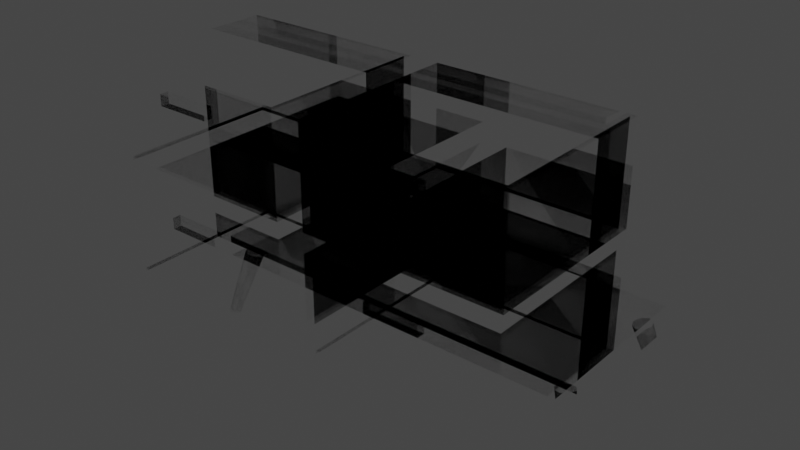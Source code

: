 # Source: Drawer_full.blend  (saved by Blender 3.5.10; exported with 4.5.12 LTS)
import bpy
from mathutils import Matrix  # noqa: F401  (used for matrix-valued properties, if any)

bpy.ops.wm.read_factory_settings(use_empty=True)
scene = bpy.context.scene
scene.name = 'Scene'

# ---- collections
col_collection = bpy.data.collections.new('Collection'); scene.collection.children.link(col_collection)

# ---- materials (node trees are filled in below, after node groups)
mat_wood = bpy.data.materials.new('Wood')
mat_wood.use_transparent_shadow = False
mat_wood.diffuse_color = (0.1144, 0.08866, 0.05613, 1.0)
mat_wood.roughness = 0.69
mat_wood_light = bpy.data.materials.new('Wood_Light')
mat_wood_light.use_transparent_shadow = False
mat_wood_light.diffuse_color = (0.1845, 0.1419, 0.08849, 1.0)
mat_wood_light.roughness = 0.69
mat_wood_001 = bpy.data.materials.new('Wood.001')
mat_wood_001.use_transparent_shadow = False
mat_wood_001.diffuse_color = (0.1144, 0.08866, 0.05613, 1.0)
mat_wood_001.roughness = 0.69
mat_wood_light_001 = bpy.data.materials.new('Wood_Light.001')
mat_wood_light_001.use_transparent_shadow = False
mat_wood_light_001.diffuse_color = (0.1845, 0.1419, 0.08849, 1.0)
mat_wood_light_001.roughness = 0.69

# ---- material node trees
mat_wood.use_nodes = True; mat_wood.node_tree.nodes.clear()
_N = mat_wood.node_tree.nodes; _L = mat_wood.node_tree.links
n0 = _N.new('ShaderNodeBsdfPrincipled'); n0.name = 'Principled BSDF'; n0.location = (10, 300)
n0.distribution = 'GGX'
n0.subsurface_method = 'RANDOM_WALK_SKIN'
n0.inputs[0].default_value = (0.1144, 0.08866, 0.05613, 1.0)
n0.inputs[2].default_value = 0.69
n0.inputs[3].default_value = 1.45
n0.inputs[4].default_value = 0.0
n0.inputs[27].default_value = (0.1144, 0.08866, 0.05613, 1.0)
n1 = _N.new('ShaderNodeOutputMaterial'); n1.name = 'Material Output'; n1.location = (300, 300)
n2 = _N.new('ShaderNodeNormalMap'); n2.name = 'Normal Map'; n2.location = (-300, -300)
n2.label = 'Normal/Map'
_L.new(n0.outputs[0], n1.inputs[0])
_L.new(n2.outputs[0], n0.inputs[5])
n1.is_active_output = True
mat_wood_light.use_nodes = True; mat_wood_light.node_tree.nodes.clear()
_N = mat_wood_light.node_tree.nodes; _L = mat_wood_light.node_tree.links
n0 = _N.new('ShaderNodeBsdfPrincipled'); n0.name = 'Principled BSDF'; n0.location = (10, 300)
n0.distribution = 'GGX'
n0.subsurface_method = 'RANDOM_WALK_SKIN'
n0.inputs[0].default_value = (0.1845, 0.1419, 0.08849, 1.0)
n0.inputs[2].default_value = 0.69
n0.inputs[3].default_value = 1.45
n0.inputs[4].default_value = 0.0
n0.inputs[27].default_value = (0.1845, 0.1419, 0.08849, 1.0)
n1 = _N.new('ShaderNodeOutputMaterial'); n1.name = 'Material Output'; n1.location = (300, 300)
n2 = _N.new('ShaderNodeNormalMap'); n2.name = 'Normal Map'; n2.location = (-300, -300)
n2.label = 'Normal/Map'
_L.new(n0.outputs[0], n1.inputs[0])
_L.new(n2.outputs[0], n0.inputs[5])
n1.is_active_output = True
mat_wood_001.use_nodes = True; mat_wood_001.node_tree.nodes.clear()
_N = mat_wood_001.node_tree.nodes; _L = mat_wood_001.node_tree.links
n0 = _N.new('ShaderNodeBsdfPrincipled'); n0.name = 'Principled BSDF'; n0.location = (10, 300)
n0.distribution = 'GGX'
n0.subsurface_method = 'RANDOM_WALK_SKIN'
n0.inputs[0].default_value = (0.1144, 0.08866, 0.05613, 1.0)
n0.inputs[2].default_value = 0.69
n0.inputs[3].default_value = 1.45
n0.inputs[4].default_value = 0.0
n0.inputs[27].default_value = (0.1144, 0.08866, 0.05613, 1.0)
n1 = _N.new('ShaderNodeOutputMaterial'); n1.name = 'Material Output'; n1.location = (300, 300)
n2 = _N.new('ShaderNodeNormalMap'); n2.name = 'Normal Map'; n2.location = (-300, -300)
n2.label = 'Normal/Map'
_L.new(n0.outputs[0], n1.inputs[0])
_L.new(n2.outputs[0], n0.inputs[5])
n1.is_active_output = True
mat_wood_light_001.use_nodes = True; mat_wood_light_001.node_tree.nodes.clear()
_N = mat_wood_light_001.node_tree.nodes; _L = mat_wood_light_001.node_tree.links
n0 = _N.new('ShaderNodeBsdfPrincipled'); n0.name = 'Principled BSDF'; n0.location = (10, 300)
n0.distribution = 'GGX'
n0.subsurface_method = 'RANDOM_WALK_SKIN'
n0.inputs[0].default_value = (0.1845, 0.1419, 0.08849, 1.0)
n0.inputs[2].default_value = 0.69
n0.inputs[3].default_value = 1.45
n0.inputs[4].default_value = 0.0
n0.inputs[27].default_value = (0.1845, 0.1419, 0.08849, 1.0)
n1 = _N.new('ShaderNodeOutputMaterial'); n1.name = 'Material Output'; n1.location = (300, 300)
n2 = _N.new('ShaderNodeNormalMap'); n2.name = 'Normal Map'; n2.location = (-300, -300)
n2.label = 'Normal/Map'
_L.new(n0.outputs[0], n1.inputs[0])
_L.new(n2.outputs[0], n0.inputs[5])
n1.is_active_output = True

# ---- world
world_world = bpy.data.worlds.new('World'); scene.world = world_world
world_world.use_nodes = True; world_world.node_tree.nodes.clear()
_N = world_world.node_tree.nodes; _L = world_world.node_tree.links
n0 = _N.new('ShaderNodeOutputWorld'); n0.name = 'World Output'; n0.location = (300, 300)
n1 = _N.new('ShaderNodeBackground'); n1.name = 'Background'; n1.location = (10, 300)
n1.inputs[0].default_value = (0.05088, 0.05088, 0.05088, 1.0)
_L.new(n1.outputs[0], n0.inputs[0])
n0.is_active_output = True
world_world.color = (0.05088, 0.05088, 0.05088)
world_world.use_sun_shadow = False
world_world.sun_shadow_jitter_overblur = 0.0

# ---- meshes
me_cube_095 = bpy.data.meshes.new('Cube.095')
me_cube_095.from_pydata([(1.317, -0.5112, 0.5729), (1.317, 0.5112, 0.5729), (1.317, -0.5112, 0.4349), (1.317, 0.5112, 0.4349), (1.218, -0.4343, 0.2298), (1.288, -0.4247, 0.2401), (1.296, -0.4946, 0.2505), (1.325, -0.517, -0.007227), (1.293, -0.4921, 0.0037), (1.345, -0.4849, 0.007625), (1.351, -0.5373, 0.01155), (1.299, -0.5445, 0.007625), (1.226, -0.5043, 0.2401), (1.302, -0.4997, -0.004495), (1.146, -0.379, 0.4449), (1.317, -0.4754, 0.004682), (1.341, -0.4943, -0.003514), (1.233, -0.3671, 0.4578), (1.361, -0.5093, 0.01057), (1.346, -0.5332, -0.002532), (1.243, -0.4539, 0.4706), (1.326, -0.554, 0.01057), (1.307, -0.5386, -0.003514), (1.157, -0.4659, 0.4578), (1.204, -0.4717, 0.2324), (1.251, -0.412, 0.2324), (1.309, -0.4572, 0.2479), (1.263, -0.5169, 0.2479), (1.283, -0.5201, 0.004682), (1.272, -0.4764, 0.06568), (1.329, -0.4685, 0.07318), (1.336, -0.5256, 0.08067), (1.279, -0.5335, 0.07318), (1.294, -0.52, -0.001934), (1.13, -0.4254, 0.4481), (1.32, -0.487, -0.001934), (1.187, -0.3513, 0.4481), (1.327, -0.5449, 0.0006826), (1.202, -0.4816, 0.4674), (1.352, -0.512, 0.0006826), (1.26, -0.4075, 0.4674), (1.299, -0.4582, 0.06756), (1.347, -0.4951, 0.0788), (1.309, -0.5438, 0.0788), (1.261, -0.5069, 0.06756), (1.218, 0.4434, 0.2298), (1.288, 0.4338, 0.2401), (1.296, 0.5038, 0.2505), (1.325, 0.5262, -0.007227), (1.293, 0.5013, 0.0037), (1.345, 0.4941, 0.007625), (1.351, 0.5465, 0.01155), (1.299, 0.5537, 0.007625), (1.226, 0.5134, 0.2401), (1.302, 0.5088, -0.004495), (1.146, 0.3882, 0.4449), (1.317, 0.4846, 0.004682), (1.341, 0.5034, -0.003514), (1.233, 0.3762, 0.4578), (1.361, 0.5185, 0.01057), (1.346, 0.5424, -0.002532), (1.243, 0.4631, 0.4706), (1.326, 0.5632, 0.01057), (1.307, 0.5477, -0.003514), (1.157, 0.475, 0.4578), (1.204, 0.4808, 0.2324), (1.251, 0.4211, 0.2324), (1.309, 0.4664, 0.2479), (1.263, 0.5261, 0.2479), (1.283, 0.5293, 0.004682), (1.272, 0.4855, 0.06568), (1.329, 0.4777, 0.07318), (1.336, 0.5348, 0.08067), (1.279, 0.5427, 0.07318), (1.294, 0.5291, -0.001934), (1.13, 0.4346, 0.4481), (1.32, 0.4962, -0.001934), (1.187, 0.3605, 0.4481), (1.327, 0.5541, 0.0006826), (1.202, 0.4908, 0.4674), (1.352, 0.5212, 0.0006826), (1.26, 0.4167, 0.4674), (1.299, 0.4673, 0.06756), (1.347, 0.5043, 0.0788), (1.309, 0.553, 0.0788), (1.261, 0.5161, 0.06756), (-1.317, -0.5112, 0.5729), (-1.317, 0.5112, 0.5729), (0.0, 0.5112, 0.5729), (0.0, -0.5112, 0.5729), (-1.317, -0.5112, 0.4349), (-1.317, 0.5112, 0.4349), (0.0, -0.5112, 0.4349), (0.0, 0.5112, 0.4349), (-1.218, -0.4343, 0.2298), (-1.288, -0.4247, 0.2401), (-1.296, -0.4946, 0.2505), (-1.325, -0.517, -0.007227), (-1.293, -0.4921, 0.0037), (-1.345, -0.4849, 0.007625), (-1.351, -0.5373, 0.01155), (-1.299, -0.5445, 0.007625), (-1.226, -0.5043, 0.2401), (-1.302, -0.4997, -0.004495), (-1.146, -0.379, 0.4449), (-1.317, -0.4754, 0.004682), (-1.341, -0.4943, -0.003514), (-1.233, -0.3671, 0.4578), (-1.361, -0.5093, 0.01057), (-1.346, -0.5332, -0.002532), (-1.243, -0.4539, 0.4706), (-1.326, -0.554, 0.01057), (-1.307, -0.5386, -0.003514), (-1.157, -0.4659, 0.4578), (-1.204, -0.4717, 0.2324), (-1.251, -0.412, 0.2324), (-1.309, -0.4572, 0.2479), (-1.263, -0.5169, 0.2479), (-1.283, -0.5201, 0.004682), (-1.272, -0.4764, 0.06568), (-1.329, -0.4685, 0.07318), (-1.336, -0.5256, 0.08067), (-1.279, -0.5335, 0.07318), (-1.294, -0.52, -0.001934), (-1.13, -0.4254, 0.4481), (-1.32, -0.487, -0.001934), (-1.187, -0.3513, 0.4481), (-1.327, -0.5449, 0.0006826), (-1.202, -0.4816, 0.4674), (-1.352, -0.512, 0.0006826), (-1.26, -0.4075, 0.4674), (-1.299, -0.4582, 0.06756), (-1.347, -0.4951, 0.0788), (-1.309, -0.5438, 0.0788), (-1.261, -0.5069, 0.06756), (-1.218, 0.4434, 0.2298), (-1.288, 0.4338, 0.2401), (-1.296, 0.5038, 0.2505), (-1.325, 0.5262, -0.007227), (-1.293, 0.5013, 0.0037), (-1.345, 0.4941, 0.007625), (-1.351, 0.5465, 0.01155), (-1.299, 0.5537, 0.007625), (-1.226, 0.5134, 0.2401), (-1.302, 0.5088, -0.004495), (-1.146, 0.3882, 0.4449), (-1.317, 0.4846, 0.004682), (-1.341, 0.5034, -0.003514), (-1.233, 0.3762, 0.4578), (-1.361, 0.5185, 0.01057), (-1.346, 0.5424, -0.002532), (-1.243, 0.4631, 0.4706), (-1.326, 0.5632, 0.01057), (-1.307, 0.5477, -0.003514), (-1.157, 0.475, 0.4578), (-1.204, 0.4808, 0.2324), (-1.251, 0.4211, 0.2324), (-1.309, 0.4664, 0.2479), (-1.263, 0.5261, 0.2479), (-1.283, 0.5293, 0.004682), (-1.272, 0.4855, 0.06568), (-1.329, 0.4777, 0.07318), (-1.336, 0.5348, 0.08067), (-1.279, 0.5427, 0.07318), (-1.294, 0.5291, -0.001934), (-1.13, 0.4346, 0.4481), (-1.32, 0.4962, -0.001934), (-1.187, 0.3605, 0.4481), (-1.327, 0.5541, 0.0006826), (-1.202, 0.4908, 0.4674), (-1.352, 0.5212, 0.0006826), (-1.26, 0.4167, 0.4674), (-1.299, 0.4673, 0.06756), (-1.347, 0.5043, 0.0788), (-1.309, 0.553, 0.0788), (-1.261, 0.5161, 0.06756), (1.397, -0.5554, 0.5635), (1.397, -0.5554, 1.298), (1.397, 0.5554, 0.5635), (1.397, 0.5554, 1.298), (1.341, -0.5554, 1.249), (1.341, -0.5554, 0.6117), (0.07468, -0.5554, 0.6117), (0.07468, -0.5554, 1.249), (1.323, -0.5267, 1.237), (1.323, -0.5266, 0.6244), (0.0925, -0.5267, 0.6244), (0.0925, -0.5267, 1.237), (0.0925, 0.5546, 1.237), (0.0925, 0.5546, 0.6245), (1.323, 0.5546, 0.6245), (1.323, 0.5546, 1.237), (-1.397, -0.5554, 0.5635), (-1.397, -0.5554, 1.298), (-1.397, 0.5554, 0.5635), (-1.397, 0.5544, 1.298), (0.0, 0.5554, 0.5635), (0.0, 0.5544, 1.298), (0.0, -0.5554, 0.5635), (0.0, -0.5554, 1.298), (-1.341, -0.5554, 1.249), (-1.341, -0.5554, 0.6117), (-0.07468, -0.5554, 0.6117), (-0.07468, -0.5554, 1.249), (-1.323, -0.5267, 1.237), (-1.323, -0.5267, 0.6244), (-0.0925, -0.5267, 0.6244), (-0.0925, -0.5267, 1.237), (1.397, -0.5554, 2.032), (1.397, 0.5554, 2.032), (1.341, -0.5554, 1.984), (1.341, -0.5554, 1.346), (0.07468, -0.5554, 1.346), (0.07468, -0.5554, 1.984), (1.323, -0.5267, 1.971), (1.323, -0.5267, 1.359), (0.0925, -0.5267, 1.359), (0.0925, -0.5267, 1.971), (0.0925, 0.5549, 1.971), (0.0925, 0.5549, 1.359), (1.323, 0.5549, 1.359), (1.323, 0.5549, 1.971), (-1.397, -0.5554, 2.032), (-1.397, 0.5544, 2.032), (0.0, 0.5544, 2.032), (0.0, -0.5554, 2.032), (-1.341, -0.5554, 1.984), (-1.341, -0.5554, 1.346), (-0.07468, -0.5554, 1.346), (-0.07468, -0.5554, 1.984), (-1.323, -0.5267, 1.971), (-1.323, -0.5267, 1.359), (-0.0925, -0.5267, 1.359), (-0.0925, -0.5267, 1.971), (0.0, 0.4954, 2.032), (1.334, 0.4954, 2.032), (1.334, -0.4954, 2.032), (0.0, -0.4954, 2.032), (-1.334, 0.4954, 2.032), (-1.334, -0.4954, 2.032), (0.0, 0.4954, 2.063), (1.334, 0.4954, 2.063), (1.334, -0.4954, 2.063), (0.0, -0.4954, 2.063), (-1.334, 0.4954, 2.063), (-1.334, -0.4954, 2.063), (-1.323, 0.5544, 1.971), (-1.323, 0.5544, 1.359), (-0.0925, 0.5544, 1.359), (-0.0925, 0.5544, 1.971), (-0.0925, 0.5544, 1.237), (-0.0925, 0.5544, 0.6245), (-1.323, 0.5544, 0.6245), (-1.323, 0.5544, 1.237)], [], [(88, 89, 0, 1), (93, 3, 2, 92), (0, 89, 92, 2), (88, 1, 3, 93), (1, 0, 2, 3), (4, 29, 44, 24), (4, 24, 34, 14), (4, 14, 36, 25), (4, 25, 41, 29), (5, 30, 41, 25), (5, 25, 36, 17), (5, 17, 40, 26), (5, 26, 42, 30), (6, 31, 42, 26), (6, 26, 40, 20), (6, 20, 38, 27), (6, 27, 43, 31), (7, 13, 35, 16), (7, 16, 39, 19), (7, 19, 37, 22), (7, 22, 33, 13), (8, 13, 33, 28), (8, 28, 44, 29), (8, 29, 41, 15), (8, 15, 35, 13), (9, 16, 35, 15), (9, 15, 41, 30), (9, 30, 42, 18), (9, 18, 39, 16), (10, 19, 39, 18), (10, 18, 42, 31), (10, 31, 43, 21), (10, 21, 37, 19), (11, 22, 37, 21), (11, 21, 43, 32), (11, 32, 44, 28), (11, 28, 33, 22), (12, 32, 43, 27), (12, 27, 38, 23), (12, 23, 34, 24), (12, 24, 44, 32), (45, 65, 85, 70), (45, 55, 75, 65), (45, 66, 77, 55), (45, 70, 82, 66), (46, 66, 82, 71), (46, 58, 77, 66), (46, 67, 81, 58), (46, 71, 83, 67), (47, 67, 83, 72), (47, 61, 81, 67), (47, 68, 79, 61), (47, 72, 84, 68), (48, 57, 76, 54), (48, 60, 80, 57), (48, 63, 78, 60), (48, 54, 74, 63), (49, 69, 74, 54), (49, 70, 85, 69), (49, 56, 82, 70), (49, 54, 76, 56), (50, 56, 76, 57), (50, 71, 82, 56), (50, 59, 83, 71), (50, 57, 80, 59), (51, 59, 80, 60), (51, 72, 83, 59), (51, 62, 84, 72), (51, 60, 78, 62), (52, 62, 78, 63), (52, 73, 84, 62), (52, 69, 85, 73), (52, 63, 74, 69), (53, 68, 84, 73), (53, 64, 79, 68), (53, 65, 75, 64), (53, 73, 85, 65), (88, 87, 86, 89), (93, 92, 90, 91), (86, 90, 92, 89), (88, 93, 91, 87), (87, 91, 90, 86), (94, 114, 134, 119), (94, 104, 124, 114), (94, 115, 126, 104), (94, 119, 131, 115), (95, 115, 131, 120), (95, 107, 126, 115), (95, 116, 130, 107), (95, 120, 132, 116), (96, 116, 132, 121), (96, 110, 130, 116), (96, 117, 128, 110), (96, 121, 133, 117), (97, 106, 125, 103), (97, 109, 129, 106), (97, 112, 127, 109), (97, 103, 123, 112), (98, 118, 123, 103), (98, 119, 134, 118), (98, 105, 131, 119), (98, 103, 125, 105), (99, 105, 125, 106), (99, 120, 131, 105), (99, 108, 132, 120), (99, 106, 129, 108), (100, 108, 129, 109), (100, 121, 132, 108), (100, 111, 133, 121), (100, 109, 127, 111), (101, 111, 127, 112), (101, 122, 133, 111), (101, 118, 134, 122), (101, 112, 123, 118), (102, 117, 133, 122), (102, 113, 128, 117), (102, 114, 124, 113), (102, 122, 134, 114), (135, 160, 175, 155), (135, 155, 165, 145), (135, 145, 167, 156), (135, 156, 172, 160), (136, 161, 172, 156), (136, 156, 167, 148), (136, 148, 171, 157), (136, 157, 173, 161), (137, 162, 173, 157), (137, 157, 171, 151), (137, 151, 169, 158), (137, 158, 174, 162), (138, 144, 166, 147), (138, 147, 170, 150), (138, 150, 168, 153), (138, 153, 164, 144), (139, 144, 164, 159), (139, 159, 175, 160), (139, 160, 172, 146), (139, 146, 166, 144), (140, 147, 166, 146), (140, 146, 172, 161), (140, 161, 173, 149), (140, 149, 170, 147), (141, 150, 170, 149), (141, 149, 173, 162), (141, 162, 174, 152), (141, 152, 168, 150), (142, 153, 168, 152), (142, 152, 174, 163), (142, 163, 175, 159), (142, 159, 164, 153), (143, 163, 174, 158), (143, 158, 169, 154), (143, 154, 165, 155), (143, 155, 175, 163), (197, 179, 191, 188), (178, 179, 177, 176), (177, 199, 183, 180), (180, 183, 187, 184), (198, 176, 181, 182), (199, 198, 182, 183), (176, 177, 180, 181), (189, 188, 191, 190), (181, 180, 184, 185), (183, 182, 186, 187), (182, 181, 185, 186), (185, 184, 191, 190), (186, 185, 190, 189), (187, 186, 189, 188), (184, 187, 188, 191), (194, 192, 193, 195), (193, 200, 203, 199), (200, 204, 207, 203), (198, 202, 201, 192), (199, 203, 202, 198), (192, 201, 200, 193), (201, 205, 204, 200), (203, 207, 206, 202), (202, 206, 205, 201), (209, 179, 220, 221), (179, 209, 208, 177), (208, 225, 213, 210), (210, 213, 217, 214), (199, 177, 211, 212), (225, 199, 212, 213), (177, 208, 210, 211), (215, 214, 221, 220), (211, 210, 214, 215), (213, 212, 216, 217), (212, 211, 215, 216), (214, 217, 218, 221), (217, 216, 219, 218), (216, 215, 220, 219), (195, 193, 222, 223), (222, 226, 229, 225), (226, 230, 233, 229), (199, 228, 227, 193), (225, 229, 228, 199), (193, 227, 226, 222), (227, 231, 230, 226), (229, 233, 232, 228), (228, 232, 231, 227), (222, 225, 237, 239), (238, 239, 245, 244), (223, 222, 239, 238), (225, 208, 236, 237), (208, 209, 235, 236), (224, 223, 238, 234), (209, 224, 234, 235), (241, 240, 244, 245, 243, 242), (237, 236, 242, 243), (235, 234, 240, 241), (239, 237, 243, 245), (234, 238, 244, 240), (236, 235, 241, 242), (232, 233, 249, 248), (233, 230, 246, 249), (230, 231, 247, 246), (231, 232, 248, 247), (224, 197, 248, 249), (224, 249, 246, 223), (195, 223, 246, 247), (197, 195, 247, 248), (209, 221, 218, 224), (197, 224, 218, 219), (179, 197, 219, 220), (219, 218, 221, 220), (247, 246, 249, 248), (252, 253, 250, 251), (205, 206, 251, 252), (204, 205, 252, 253), (207, 204, 253, 250), (206, 207, 250, 251), (195, 197, 250, 253), (252, 194, 195, 253), (196, 251, 250, 197), (194, 252, 251, 196), (194, 196, 88, 87), (194, 87, 86, 192), (192, 86, 89, 198), (198, 89, 0, 176), (176, 0, 1, 178), (178, 1, 88, 196), (189, 196, 197, 188), (190, 178, 196, 189), (191, 179, 178, 190)])
me_cube_095.polygons.foreach_set('use_smooth', [True] * 245)
me_cube_095.polygons.foreach_set('material_index', [0, 0, 0, 0, 0, 1, 1, 1, 1, 1, 1, 1, 1, 1, 1, 1, 1, 1, 1, 1, 1, 1, 1, 1, 1, 1, 1, 1, 1, 1, 1, 1, 1, 1, 1, 1, 1, 1, 1, 1, 1, 1, 1, 1, 1, 1, 1, 1, 1, 1, 1, 1, 1, 1, 1, 1, 1, 1, 1, 1, 1, 1, 1, 1, 1, 1, 1, 1, 1, 1, 1, 1, 1, 1, 1, 1, 1, 0, 0, 0, 0, 0, 1, 1, 1, 1, 1, 1, 1, 1, 1, 1, 1, 1, 1, 1, 1, 1, 1, 1, 1, 1, 1, 1, 1, 1, 1, 1, 1, 1, 1, 1, 1, 1, 1, 1, 1, 1, 1, 1, 1, 1, 1, 1, 1, 1, 1, 1, 1, 1, 1, 1, 1, 1, 1, 1, 1, 1, 1, 1, 1, 1, 1, 1, 1, 1, 1, 1, 1, 1, 1, 1, 1, 1, 0, 0, 0, 0, 0, 0, 0, 0, 0, 0, 0, 0, 0, 0, 0, 0, 0, 0, 0, 0, 0, 0, 0, 0, 0, 0, 0, 0, 0, 0, 0, 0, 0, 0, 0, 0, 0, 0, 0, 0, 0, 0, 0, 0, 0, 0, 0, 0, 1, 0, 0, 0, 0, 0, 1, 1, 1, 1, 1, 1, 0, 0, 0, 0, 0, 0, 0, 0, 0, 0, 0, 0, 0, 0, 0, 0, 0, 0, 0, 0, 0, 0, 0, 0, 0, 0, 0, 0, 0, 0, 0])
_k = set([(0, 2), (0, 176), (1, 3), (1, 178), (2, 3), (2, 92), (3, 93), (86, 90), (86, 192), (87, 91), (87, 194), (90, 91), (90, 92), (91, 93), (176, 177), (176, 178), (176, 198), (177, 208), (178, 179), (178, 190), (178, 196), (179, 209), (180, 181), (180, 183), (180, 184), (181, 182), (181, 185), (182, 183), (182, 186), (183, 187), (184, 185), (184, 187), (185, 186), (186, 187), (192, 193), (192, 194), (192, 198), (193, 222), (194, 195), (194, 196), (194, 252), (195, 223), (196, 251), (200, 201), (200, 203), (200, 204), (201, 202), (201, 205), (202, 203), (202, 206), (203, 207), (204, 205), (204, 207), (205, 206), (206, 207), (208, 209), (208, 225), (209, 224), (210, 211), (210, 213), (210, 214), (211, 212), (211, 215), (212, 213), (212, 216), (213, 217), (214, 215), (214, 217), (215, 216), (216, 217), (222, 223), (222, 225), (223, 224), (226, 227), (226, 229), (226, 230), (227, 228), (227, 231), (228, 229), (228, 232), (229, 233), (230, 231), (230, 233), (231, 232), (232, 233), (234, 235), (234, 238), (235, 236), (235, 241), (236, 237), (236, 242), (237, 239), (238, 239), (238, 244), (239, 245), (240, 241), (240, 244), (241, 242), (242, 243), (243, 245), (244, 245)])
me_cube_095.attributes.new('sharp_edge', 'BOOLEAN', 'EDGE').data.foreach_set('value', [ (min(e.vertices), max(e.vertices)) in _k for e in me_cube_095.edges])
me_cube_095.materials.append(mat_wood)
me_cube_095.materials.append(mat_wood_light)
me_cube_095.update()
me_cube_095.normals_split_custom_set([tuple(v) for v in zip(*[iter([0.0, 0.0, 1.0, 0.0, 0.0, 1.0, 0.0, 0.0, 1.0, 0.0, 0.0, 1.0, 0.0, 0.0, -1.0, 0.0, 0.0, -1.0, 0.0, 0.0, -1.0, 0.0, 0.0, -1.0, 0.0, -1.0, 0.0, 0.0, -1.0, 0.0, 0.0, -1.0, 0.0, 0.0, -1.0, 0.0, 0.0, 1.0, 0.0, 0.0, 1.0, 0.0, 0.0, 1.0, 0.0, 0.0, 1.0, 0.0, 1.0, 0.0, 0.0, 1.0, 0.0, 0.0, 1.0, 0.0, 0.0, 1.0, 0.0, 0.0, -0.7292, 0.5647, -0.3865, -0.73, 0.5654, -0.3839, -0.9449, -0.1516, -0.2903, -0.9436, -0.1552, -0.2925, -0.7292, 0.5647, -0.3865, -0.9436, -0.1552, -0.2925, -0.9455, -0.128, -0.2994, -0.729, 0.5647, -0.3869, -0.7292, 0.5647, -0.3865, -0.729, 0.5647, -0.3869, -0.1125, 0.9475, -0.2994, -0.08568, 0.9524, -0.2925, -0.7292, 0.5647, -0.3865, -0.08568, 0.9524, -0.2925, -0.08955, 0.9527, -0.2903, -0.73, 0.5654, -0.3839, 0.6206, 0.7825, -0.05153, 0.6202, 0.7828, -0.05069, -0.08955, 0.9527, -0.2903, -0.08568, 0.9524, -0.2925, 0.6206, 0.7825, -0.05153, -0.08568, 0.9524, -0.2925, -0.1125, 0.9475, -0.2994, 0.5992, 0.7983, -0.06119, 0.6206, 0.7825, -0.05153, 0.5992, 0.7983, -0.06119, 0.9693, 0.168, 0.1797, 0.9725, 0.1405, 0.1857, 0.6206, 0.7825, -0.05153, 0.9725, 0.1405, 0.1857, 0.9743, 0.1356, 0.1801, 0.6202, 0.7828, -0.05069, 0.7572, -0.5865, 0.2875, 0.7598, -0.5885, 0.2765, 0.9743, 0.1356, 0.1801, 0.9725, 0.1405, 0.1857, 0.7572, -0.5865, 0.2875, 0.9725, 0.1405, 0.1857, 0.9693, 0.168, 0.1797, 0.7569, -0.5862, 0.289, 0.7572, -0.5865, 0.2875, 0.7569, -0.5862, 0.289, 0.07974, -0.9805, 0.1797, 0.1072, -0.9767, 0.1857, 0.7572, -0.5865, 0.2875, 0.1072, -0.9767, 0.1857, 0.1124, -0.9772, 0.1801, 0.7598, -0.5885, 0.2765, 0.04549, -0.03524, -0.9983, -0.2734, 0.2118, -0.9383, -0.002665, 0.44, -0.898, 0.3642, 0.3375, -0.868, 0.04549, -0.03524, -0.9983, 0.3642, 0.3375, -0.868, 0.6459, 0.0258, -0.763, 0.4872, -0.3773, -0.7876, 0.04549, -0.03524, -0.9983, 0.4872, -0.3773, -0.7876, 0.1365, -0.6318, -0.763, -0.2357, -0.437, -0.868, 0.04549, -0.03524, -0.9983, -0.2357, -0.437, -0.868, -0.4267, -0.1075, -0.898, -0.2734, 0.2118, -0.9383, -0.6149, 0.4762, -0.6286, -0.2734, 0.2118, -0.9383, -0.4267, -0.1075, -0.898, -0.8209, -0.1675, -0.5459, -0.6149, 0.4762, -0.6286, -0.8209, -0.1675, -0.5459, -0.9449, -0.1516, -0.2903, -0.73, 0.5654, -0.3839, -0.6149, 0.4762, -0.6286, -0.73, 0.5654, -0.3839, -0.08955, 0.9527, -0.2903, -0.04317, 0.8367, -0.5459, -0.6149, 0.4762, -0.6286, -0.04317, 0.8367, -0.5459, -0.002665, 0.44, -0.898, -0.2734, 0.2118, -0.9383, 0.6108, 0.6954, -0.3787, 0.3642, 0.3375, -0.868, -0.002665, 0.44, -0.898, -0.04317, 0.8367, -0.5459, 0.6108, 0.6954, -0.3787, -0.04317, 0.8367, -0.5459, -0.08955, 0.9527, -0.2903, 0.6202, 0.7828, -0.05069, 0.6108, 0.6954, -0.3787, 0.6202, 0.7828, -0.05069, 0.9743, 0.1356, 0.1801, 0.9779, 0.08715, -0.1903, 0.6108, 0.6954, -0.3787, 0.9779, 0.08715, -0.1903, 0.6459, 0.0258, -0.763, 0.3642, 0.3375, -0.868, 0.7847, -0.6077, -0.1224, 0.4872, -0.3773, -0.7876, 0.6459, 0.0258, -0.763, 0.9779, 0.08715, -0.1903, 0.7847, -0.6077, -0.1224, 0.9779, 0.08715, -0.1903, 0.9743, 0.1356, 0.1801, 0.7598, -0.5885, 0.2765, 0.7847, -0.6077, -0.1224, 0.7598, -0.5885, 0.2765, 0.1124, -0.9772, 0.1801, 0.1602, -0.9686, -0.1903, 0.7847, -0.6077, -0.1224, 0.1602, -0.9686, -0.1903, 0.1365, -0.6318, -0.763, 0.4872, -0.3773, -0.7876, -0.5205, -0.7653, -0.3787, -0.2357, -0.437, -0.868, 0.1365, -0.6318, -0.763, 0.1602, -0.9686, -0.1903, -0.5205, -0.7653, -0.3787, 0.1602, -0.9686, -0.1903, 0.1124, -0.9772, 0.1801, -0.6029, -0.7962, -0.05069, -0.5205, -0.7653, -0.3787, -0.6029, -0.7962, -0.05069, -0.9449, -0.1516, -0.2903, -0.8209, -0.1675, -0.5459, -0.5205, -0.7653, -0.3787, -0.8209, -0.1675, -0.5459, -0.4267, -0.1075, -0.898, -0.2357, -0.437, -0.868, -0.6024, -0.7965, -0.05153, -0.6029, -0.7962, -0.05069, 0.1124, -0.9772, 0.1801, 0.1072, -0.9767, 0.1857, -0.6024, -0.7965, -0.05153, 0.1072, -0.9767, 0.1857, 0.07974, -0.9805, 0.1797, -0.623, -0.7798, -0.06119, -0.6024, -0.7965, -0.05153, -0.623, -0.7798, -0.06119, -0.9455, -0.128, -0.2994, -0.9436, -0.1552, -0.2925, -0.6024, -0.7965, -0.05153, -0.9436, -0.1552, -0.2925, -0.9449, -0.1516, -0.2903, -0.6029, -0.7962, -0.05069, -0.7292, -0.5647, -0.3865, -0.9436, 0.1552, -0.2925, -0.9449, 0.1516, -0.2903, -0.73, -0.5654, -0.3839, -0.7292, -0.5647, -0.3865, -0.729, -0.5647, -0.3869, -0.9455, 0.128, -0.2994, -0.9436, 0.1552, -0.2925, -0.7292, -0.5647, -0.3865, -0.08568, -0.9524, -0.2925, -0.1125, -0.9475, -0.2994, -0.729, -0.5647, -0.3869, -0.7292, -0.5647, -0.3865, -0.73, -0.5654, -0.3839, -0.08955, -0.9527, -0.2903, -0.08568, -0.9524, -0.2925, 0.6206, -0.7825, -0.05153, -0.08568, -0.9524, -0.2925, -0.08955, -0.9527, -0.2903, 0.6202, -0.7828, -0.05069, 0.6206, -0.7825, -0.05153, 0.5992, -0.7983, -0.06119, -0.1125, -0.9475, -0.2994, -0.08568, -0.9524, -0.2925, 0.6206, -0.7825, -0.05153, 0.9725, -0.1405, 0.1857, 0.9693, -0.168, 0.1797, 0.5992, -0.7983, -0.06119, 0.6206, -0.7825, -0.05153, 0.6202, -0.7828, -0.05069, 0.9743, -0.1356, 0.1801, 0.9725, -0.1405, 0.1857, 0.7572, 0.5865, 0.2875, 0.9725, -0.1405, 0.1857, 0.9743, -0.1356, 0.1801, 0.7598, 0.5885, 0.2765, 0.7572, 0.5865, 0.2875, 0.7569, 0.5862, 0.289, 0.9693, -0.168, 0.1797, 0.9725, -0.1405, 0.1857, 0.7572, 0.5865, 0.2875, 0.1072, 0.9767, 0.1857, 0.07974, 0.9805, 0.1797, 0.7569, 0.5862, 0.289, 0.7572, 0.5865, 0.2875, 0.7598, 0.5885, 0.2765, 0.1124, 0.9772, 0.1801, 0.1072, 0.9767, 0.1857, 0.04549, 0.03524, -0.9983, 0.3642, -0.3375, -0.868, -0.002666, -0.44, -0.898, -0.2734, -0.2118, -0.9383, 0.04549, 0.03524, -0.9983, 0.4872, 0.3773, -0.7876, 0.6459, -0.0258, -0.763, 0.3642, -0.3375, -0.868, 0.04549, 0.03524, -0.9983, -0.2357, 0.437, -0.868, 0.1365, 0.6318, -0.763, 0.4872, 0.3773, -0.7876, 0.04549, 0.03524, -0.9983, -0.2734, -0.2118, -0.9383, -0.4267, 0.1075, -0.898, -0.2357, 0.437, -0.868, -0.6149, -0.4762, -0.6286, -0.8209, 0.1675, -0.5459, -0.4267, 0.1075, -0.898, -0.2734, -0.2118, -0.9383, -0.6149, -0.4762, -0.6286, -0.73, -0.5654, -0.3839, -0.9449, 0.1516, -0.2903, -0.8209, 0.1675, -0.5459, -0.6149, -0.4762, -0.6286, -0.04317, -0.8367, -0.5459, -0.08955, -0.9527, -0.2903, -0.73, -0.5654, -0.3839, -0.6149, -0.4762, -0.6286, -0.2734, -0.2118, -0.9383, -0.002666, -0.44, -0.898, -0.04317, -0.8367, -0.5459, 0.6108, -0.6954, -0.3787, -0.04317, -0.8367, -0.5459, -0.002666, -0.44, -0.898, 0.3642, -0.3375, -0.868, 0.6108, -0.6954, -0.3787, 0.6202, -0.7828, -0.05069, -0.08955, -0.9527, -0.2903, -0.04317, -0.8367, -0.5459, 0.6108, -0.6954, -0.3787, 0.9779, -0.08715, -0.1903, 0.9743, -0.1356, 0.1801, 0.6202, -0.7828, -0.05069, 0.6108, -0.6954, -0.3787, 0.3642, -0.3375, -0.868, 0.6459, -0.0258, -0.763, 0.9779, -0.08715, -0.1903, 0.7847, 0.6077, -0.1224, 0.9779, -0.08715, -0.1903, 0.6459, -0.0258, -0.763, 0.4872, 0.3773, -0.7876, 0.7847, 0.6077, -0.1224, 0.7598, 0.5885, 0.2765, 0.9743, -0.1356, 0.1801, 0.9779, -0.08715, -0.1903, 0.7847, 0.6077, -0.1224, 0.1602, 0.9686, -0.1903, 0.1124, 0.9772, 0.1801, 0.7598, 0.5885, 0.2765, 0.7847, 0.6077, -0.1224, 0.4872, 0.3773, -0.7876, 0.1365, 0.6318, -0.763, 0.1602, 0.9686, -0.1903, -0.5205, 0.7653, -0.3787, 0.1602, 0.9686, -0.1903, 0.1365, 0.6318, -0.763, -0.2357, 0.437, -0.868, -0.5205, 0.7653, -0.3787, -0.6029, 0.7962, -0.05069, 0.1124, 0.9772, 0.1801, 0.1602, 0.9686, -0.1903, -0.5205, 0.7653, -0.3787, -0.8209, 0.1675, -0.5459, -0.9449, 0.1516, -0.2903, -0.6029, 0.7962, -0.05069, -0.5205, 0.7653, -0.3787, -0.2357, 0.437, -0.868, -0.4267, 0.1075, -0.898, -0.8209, 0.1675, -0.5459, -0.6024, 0.7965, -0.05153, 0.1072, 0.9767, 0.1857, 0.1124, 0.9772, 0.1801, -0.6029, 0.7962, -0.05069, -0.6024, 0.7965, -0.05153, -0.623, 0.7798, -0.06119, 0.07974, 0.9805, 0.1797, 0.1072, 0.9767, 0.1857, -0.6024, 0.7965, -0.05153, -0.9436, 0.1552, -0.2925, -0.9455, 0.128, -0.2994, -0.623, 0.7798, -0.06119, -0.6024, 0.7965, -0.05153, -0.6029, 0.7962, -0.05069, -0.9449, 0.1516, -0.2903, -0.9436, 0.1552, -0.2925, 0.0, 0.0, 1.0, 0.0, 0.0, 1.0, 0.0, 0.0, 1.0, 0.0, 0.0, 1.0, 0.0, 0.0, -1.0, 0.0, 0.0, -1.0, 0.0, 0.0, -1.0, 0.0, 0.0, -1.0, 0.0, -1.0, 0.0, 0.0, -1.0, 0.0, 0.0, -1.0, 0.0, 0.0, -1.0, 0.0, 0.0, 1.0, 0.0, 0.0, 1.0, 0.0, 0.0, 1.0, 0.0, 0.0, 1.0, 0.0, -1.0, 0.0, 0.0, -1.0, 0.0, 0.0, -1.0, 0.0, 0.0, -1.0, 0.0, 0.0, 0.7292, 0.5647, -0.3865, 0.9436, -0.1552, -0.2925, 0.9449, -0.1516, -0.2903, 0.73, 0.5654, -0.3839, 0.7292, 0.5647, -0.3865, 0.729, 0.5647, -0.3869, 0.9455, -0.128, -0.2994, 0.9436, -0.1552, -0.2925, 0.7292, 0.5647, -0.3865, 0.08568, 0.9524, -0.2925, 0.1125, 0.9475, -0.2994, 0.729, 0.5647, -0.3869, 0.7292, 0.5647, -0.3865, 0.73, 0.5654, -0.3839, 0.08955, 0.9527, -0.2903, 0.08568, 0.9524, -0.2925, -0.6206, 0.7825, -0.05153, 0.08568, 0.9524, -0.2925, 0.08955, 0.9527, -0.2903, -0.6202, 0.7828, -0.05069, -0.6206, 0.7825, -0.05153, -0.5992, 0.7983, -0.06119, 0.1125, 0.9475, -0.2994, 0.08568, 0.9524, -0.2925, -0.6206, 0.7825, -0.05153, -0.9725, 0.1405, 0.1857, -0.9693, 0.168, 0.1797, -0.5992, 0.7983, -0.06119, -0.6206, 0.7825, -0.05153, -0.6202, 0.7828, -0.05069, -0.9743, 0.1356, 0.1801, -0.9725, 0.1405, 0.1857, -0.7572, -0.5865, 0.2875, -0.9725, 0.1405, 0.1857, -0.9743, 0.1356, 0.1801, -0.7598, -0.5885, 0.2765, -0.7572, -0.5865, 0.2875, -0.7569, -0.5862, 0.289, -0.9693, 0.168, 0.1797, -0.9725, 0.1405, 0.1857, -0.7572, -0.5865, 0.2875, -0.1072, -0.9767, 0.1857, -0.07974, -0.9805, 0.1797, -0.7569, -0.5862, 0.289, -0.7572, -0.5865, 0.2875, -0.7598, -0.5885, 0.2765, -0.1124, -0.9772, 0.1801, -0.1072, -0.9767, 0.1857, -0.04549, -0.03524, -0.9983, -0.3642, 0.3375, -0.868, 0.002665, 0.44, -0.898, 0.2734, 0.2118, -0.9383, -0.04549, -0.03524, -0.9983, -0.4872, -0.3773, -0.7876, -0.6459, 0.0258, -0.763, -0.3642, 0.3375, -0.868, -0.04549, -0.03524, -0.9983, 0.2357, -0.437, -0.868, -0.1365, -0.6318, -0.763, -0.4872, -0.3773, -0.7876, -0.04549, -0.03524, -0.9983, 0.2734, 0.2118, -0.9383, 0.4267, -0.1075, -0.898, 0.2357, -0.437, -0.868, 0.6149, 0.4762, -0.6286, 0.8209, -0.1675, -0.5459, 0.4267, -0.1075, -0.898, 0.2734, 0.2118, -0.9383, 0.6149, 0.4762, -0.6286, 0.73, 0.5654, -0.3839, 0.9449, -0.1516, -0.2903, 0.8209, -0.1675, -0.5459, 0.6149, 0.4762, -0.6286, 0.04317, 0.8367, -0.5459, 0.08955, 0.9527, -0.2903, 0.73, 0.5654, -0.3839, 0.6149, 0.4762, -0.6286, 0.2734, 0.2118, -0.9383, 0.002665, 0.44, -0.898, 0.04317, 0.8367, -0.5459, -0.6108, 0.6954, -0.3787, 0.04317, 0.8367, -0.5459, 0.002665, 0.44, -0.898, -0.3642, 0.3375, -0.868, -0.6108, 0.6954, -0.3787, -0.6202, 0.7828, -0.05069, 0.08955, 0.9527, -0.2903, 0.04317, 0.8367, -0.5459, -0.6108, 0.6954, -0.3787, -0.9779, 0.08715, -0.1903, -0.9743, 0.1356, 0.1801, -0.6202, 0.7828, -0.05069, -0.6108, 0.6954, -0.3787, -0.3642, 0.3375, -0.868, -0.6459, 0.0258, -0.763, -0.9779, 0.08715, -0.1903, -0.7847, -0.6077, -0.1224, -0.9779, 0.08715, -0.1903, -0.6459, 0.0258, -0.763, -0.4872, -0.3773, -0.7876, -0.7847, -0.6077, -0.1224, -0.7598, -0.5885, 0.2765, -0.9743, 0.1356, 0.1801, -0.9779, 0.08715, -0.1903, -0.7847, -0.6077, -0.1224, -0.1602, -0.9686, -0.1903, -0.1124, -0.9772, 0.1801, -0.7598, -0.5885, 0.2765, -0.7847, -0.6077, -0.1224, -0.4872, -0.3773, -0.7876, -0.1365, -0.6318, -0.763, -0.1602, -0.9686, -0.1903, 0.5205, -0.7653, -0.3787, -0.1602, -0.9686, -0.1903, -0.1365, -0.6318, -0.763, 0.2357, -0.437, -0.868, 0.5205, -0.7653, -0.3787, 0.6029, -0.7962, -0.05069, -0.1124, -0.9772, 0.1801, -0.1602, -0.9686, -0.1903, 0.5205, -0.7653, -0.3787, 0.8209, -0.1675, -0.5459, 0.9449, -0.1516, -0.2903, 0.6029, -0.7962, -0.05069, 0.5205, -0.7653, -0.3787, 0.2357, -0.437, -0.868, 0.4267, -0.1075, -0.898, 0.8209, -0.1675, -0.5459, 0.6024, -0.7965, -0.05153, -0.1072, -0.9767, 0.1857, -0.1124, -0.9772, 0.1801, 0.6029, -0.7962, -0.05069, 0.6024, -0.7965, -0.05153, 0.623, -0.7798, -0.06119, -0.07974, -0.9805, 0.1797, -0.1072, -0.9767, 0.1857, 0.6024, -0.7965, -0.05153, 0.9436, -0.1552, -0.2925, 0.9455, -0.128, -0.2994, 0.623, -0.7798, -0.06119, 0.6024, -0.7965, -0.05153, 0.6029, -0.7962, -0.05069, 0.9449, -0.1516, -0.2903, 0.9436, -0.1552, -0.2925, 0.7292, -0.5647, -0.3865, 0.73, -0.5654, -0.3839, 0.9449, 0.1516, -0.2903, 0.9436, 0.1552, -0.2925, 0.7292, -0.5647, -0.3865, 0.9436, 0.1552, -0.2925, 0.9455, 0.128, -0.2994, 0.729, -0.5647, -0.3869, 0.7292, -0.5647, -0.3865, 0.729, -0.5647, -0.3869, 0.1125, -0.9475, -0.2994, 0.08568, -0.9524, -0.2925, 0.7292, -0.5647, -0.3865, 0.08568, -0.9524, -0.2925, 0.08954, -0.9527, -0.2903, 0.73, -0.5654, -0.3839, -0.6206, -0.7825, -0.05153, -0.6202, -0.7828, -0.05069, 0.08954, -0.9527, -0.2903, 0.08568, -0.9524, -0.2925, -0.6206, -0.7825, -0.05153, 0.08568, -0.9524, -0.2925, 0.1125, -0.9475, -0.2994, -0.5992, -0.7983, -0.06119, -0.6206, -0.7825, -0.05153, -0.5992, -0.7983, -0.06119, -0.9693, -0.168, 0.1797, -0.9725, -0.1405, 0.1857, -0.6206, -0.7825, -0.05153, -0.9725, -0.1405, 0.1857, -0.9743, -0.1356, 0.1801, -0.6202, -0.7828, -0.05069, -0.7572, 0.5865, 0.2875, -0.7598, 0.5885, 0.2765, -0.9743, -0.1356, 0.1801, -0.9725, -0.1405, 0.1857, -0.7572, 0.5865, 0.2875, -0.9725, -0.1405, 0.1857, -0.9693, -0.168, 0.1797, -0.7569, 0.5862, 0.289, -0.7572, 0.5865, 0.2875, -0.7569, 0.5862, 0.289, -0.07974, 0.9805, 0.1797, -0.1072, 0.9767, 0.1857, -0.7572, 0.5865, 0.2875, -0.1072, 0.9767, 0.1857, -0.1124, 0.9772, 0.1801, -0.7598, 0.5885, 0.2765, -0.04549, 0.03524, -0.9983, 0.2734, -0.2118, -0.9383, 0.002666, -0.44, -0.898, -0.3642, -0.3375, -0.868, -0.04549, 0.03524, -0.9983, -0.3642, -0.3375, -0.868, -0.6459, -0.0258, -0.763, -0.4872, 0.3773, -0.7876, -0.04549, 0.03524, -0.9983, -0.4872, 0.3773, -0.7876, -0.1365, 0.6318, -0.763, 0.2357, 0.437, -0.868, -0.04549, 0.03524, -0.9983, 0.2357, 0.437, -0.868, 0.4267, 0.1075, -0.898, 0.2734, -0.2118, -0.9383, 0.6149, -0.4762, -0.6286, 0.2734, -0.2118, -0.9383, 0.4267, 0.1075, -0.898, 0.8209, 0.1675, -0.5459, 0.6149, -0.4762, -0.6286, 0.8209, 0.1675, -0.5459, 0.9449, 0.1516, -0.2903, 0.73, -0.5654, -0.3839, 0.6149, -0.4762, -0.6286, 0.73, -0.5654, -0.3839, 0.08954, -0.9527, -0.2903, 0.04317, -0.8367, -0.5459, 0.6149, -0.4762, -0.6286, 0.04317, -0.8367, -0.5459, 0.002666, -0.44, -0.898, 0.2734, -0.2118, -0.9383, -0.6108, -0.6954, -0.3787, -0.3642, -0.3375, -0.868, 0.002666, -0.44, -0.898, 0.04317, -0.8367, -0.5459, -0.6108, -0.6954, -0.3787, 0.04317, -0.8367, -0.5459, 0.08954, -0.9527, -0.2903, -0.6202, -0.7828, -0.05069, -0.6108, -0.6954, -0.3787, -0.6202, -0.7828, -0.05069, -0.9743, -0.1356, 0.1801, -0.9779, -0.08715, -0.1903, -0.6108, -0.6954, -0.3787, -0.9779, -0.08715, -0.1903, -0.6459, -0.0258, -0.763, -0.3642, -0.3375, -0.868, -0.7847, 0.6077, -0.1224, -0.4872, 0.3773, -0.7876, -0.6459, -0.0258, -0.763, -0.9779, -0.08715, -0.1903, -0.7847, 0.6077, -0.1224, -0.9779, -0.08715, -0.1903, -0.9743, -0.1356, 0.1801, -0.7598, 0.5885, 0.2765, -0.7847, 0.6077, -0.1224, -0.7598, 0.5885, 0.2765, -0.1124, 0.9772, 0.1801, -0.1602, 0.9686, -0.1903, -0.7847, 0.6077, -0.1224, -0.1602, 0.9686, -0.1903, -0.1365, 0.6318, -0.763, -0.4872, 0.3773, -0.7876, 0.5205, 0.7653, -0.3787, 0.2357, 0.437, -0.868, -0.1365, 0.6318, -0.763, -0.1602, 0.9686, -0.1903, 0.5205, 0.7653, -0.3787, -0.1602, 0.9686, -0.1903, -0.1124, 0.9772, 0.1801, 0.6029, 0.7962, -0.05069, 0.5205, 0.7653, -0.3787, 0.6029, 0.7962, -0.05069, 0.9449, 0.1516, -0.2903, 0.8209, 0.1675, -0.5459, 0.5205, 0.7653, -0.3787, 0.8209, 0.1675, -0.5459, 0.4267, 0.1075, -0.898, 0.2357, 0.437, -0.868, 0.6024, 0.7965, -0.05153, 0.6029, 0.7962, -0.05069, -0.1124, 0.9772, 0.1801, -0.1072, 0.9767, 0.1857, 0.6024, 0.7965, -0.05153, -0.1072, 0.9767, 0.1857, -0.07974, 0.9805, 0.1797, 0.623, 0.7798, -0.06119, 0.6024, 0.7965, -0.05153, 0.623, 0.7798, -0.06119, 0.9455, 0.128, -0.2994, 0.9436, 0.1552, -0.2925, 0.6024, 0.7965, -0.05153, 0.9436, 0.1552, -0.2925, 0.9449, 0.1516, -0.2903, 0.6029, 0.7962, -0.05069, 0.0007146, 1.0, -0.0008793, -0.001049, 1.0, 0.000374, -0.01077, 0.9999, -0.0001055, 0.0028, 1.0, 0.000584, 1.0, 0.0, 0.0, 1.0, 0.0, 0.0, 1.0, 0.0, 0.0, 1.0, 0.0, 0.0, 0.0, -1.0, -9.046e-14, 0.0, -1.0, -1.059e-08, 0.0, -1.0, -5.059e-07, 0.0, -1.0, -4.795e-07, 0.0, -0.4038, -0.9148, 0.0, -0.4038, -0.9148, 0.0, -0.4038, -0.9148, 0.0, -0.4038, -0.9148, 0.0, -1.0, 2.647e-07, 0.0, -1.0, 4.179e-07, 0.0, -1.0, 4.795e-07, 0.0, -1.0, 5.059e-07, 0.0, -1.0, -1.059e-08, 0.0, -1.0, 2.647e-07, 0.0, -1.0, 5.059e-07, 0.0, -1.0, -5.059e-07, 0.0, -1.0, 4.179e-07, 0.0, -1.0, -9.046e-14, 0.0, -1.0, -4.795e-07, 0.0, -1.0, 4.795e-07, 0.0, 1.0, 2.373e-07, 0.0, 1.0, 2.373e-07, 0.0, 1.0, 2.373e-07, 0.0, 1.0, 2.373e-07, -0.8502, -0.5264, -5.767e-05, -0.8498, -0.5271, -1.12e-05, -0.8502, -0.5264, -5.767e-05, -0.8498, -0.5271, -1.11e-05, 0.8497, -0.5273, 0.0, 0.8497, -0.5273, 0.0, 0.8497, -0.5273, 0.0, 0.8497, -0.5273, 0.0, 9.958e-06, -0.4035, 0.915, 9.907e-06, -0.4035, 0.915, 9.947e-06, -0.4035, 0.915, 9.951e-06, -0.4035, 0.915, -0.7071, -5.445e-05, 0.7071, -0.7071, 5.498e-05, -0.7071, -0.7071, 5.498e-05, -0.7071, -0.7071, -5.445e-05, 0.7071, 0.7065, -5.385e-05, 0.7077, -0.7071, -5.445e-05, 0.7071, -0.7071, -5.445e-05, 0.7071, 0.7071, -5.502e-05, 0.7071, 0.7071, 5.44e-05, -0.7071, 0.7065, -5.385e-05, 0.7077, 0.7071, -5.502e-05, 0.7071, 0.7071, 5.44e-05, -0.7071, -0.7071, 5.498e-05, -0.7071, 0.7071, 5.44e-05, -0.7071, 0.7071, 5.44e-05, -0.7071, -0.7071, 5.498e-05, -0.7071, -1.0, 0.0, 0.0, -1.0, 0.0, 0.0, -1.0, 0.0, 0.0, -1.0, 0.0, 0.0, 0.0, -1.0, -2.612e-08, 0.0, -1.0, -3.297e-07, 0.0, -1.0, -3.478e-07, 0.0, -1.0, -1.059e-08, 0.0, -0.4038, -0.9148, 0.0, -0.4038, -0.9148, 0.0, -0.4038, -0.9148, 0.0, -0.4038, -0.9148, 0.0, -1.0, 2.647e-07, 0.0, -1.0, 2.846e-07, 0.0, -1.0, 2.697e-07, 0.0, -1.0, 2.351e-07, 0.0, -1.0, -1.059e-08, 0.0, -1.0, -3.478e-07, 0.0, -1.0, 2.846e-07, 0.0, -1.0, 2.647e-07, 0.0, -1.0, 2.351e-07, 0.0, -1.0, 2.697e-07, 0.0, -1.0, -3.297e-07, 0.0, -1.0, -2.612e-08, 0.8497, -0.5273, 0.0, 0.8497, -0.5273, 0.0, 0.8497, -0.5273, 0.0, 0.8497, -0.5273, 0.0, -0.8497, -0.5273, 0.0, -0.8497, -0.5273, 0.0, -0.8497, -0.5273, 0.0, -0.8497, -0.5273, 0.0, 0.0, -0.4038, 0.9148, 0.0, -0.4038, 0.9148, 0.0, -0.4038, 0.9148, 0.0, -0.4038, 0.9148, -0.004313, 1.0, -2.375e-05, -0.001049, 1.0, 0.000374, -0.003734, 1.0, 2.911e-05, -0.003734, 1.0, -2.828e-05, 1.0, 0.0, 0.0, 1.0, 0.0, 0.0, 1.0, 0.0, 0.0, 1.0, 0.0, 0.0, 0.0, -1.0, -4.179e-07, 0.0, -1.0, -2.859e-07, 0.0, -1.0, -5.059e-07, 0.0, -1.0, -4.795e-07, 0.0, -0.4038, -0.9148, 0.0, -0.4038, -0.9148, 0.0, -0.4038, -0.9148, 0.0, -0.4038, -0.9148, 0.0, -1.0, -1.059e-08, 0.0, -1.0, -9.046e-14, 0.0, -1.0, 4.795e-07, 0.0, -1.0, 5.059e-07, 0.0, -1.0, -2.859e-07, 0.0, -1.0, -1.059e-08, 0.0, -1.0, 5.059e-07, 0.0, -1.0, -5.059e-07, 0.0, -1.0, -9.046e-14, 0.0, -1.0, -4.179e-07, 0.0, -1.0, -4.795e-07, 0.0, -1.0, 4.795e-07, -0.7071, 7.793e-08, 0.7071, -0.7071, -7.793e-08, -0.7071, -0.7071, -7.793e-08, -0.7071, -0.7071, 7.793e-08, 0.7071, -0.8497, -0.5273, 0.0, -0.8497, -0.5273, 0.0, -0.8497, -0.5273, 0.0, -0.8497, -0.5273, 0.0, 0.8497, -0.5273, 0.0, 0.8497, -0.5273, 0.0, 0.8497, -0.5273, 0.0, 0.8497, -0.5273, 0.0, 0.0, -0.4038, 0.9148, 0.0, -0.4038, 0.9148, 0.0, -0.4038, 0.9148, 0.0, -0.4038, 0.9148, -0.7071, -7.793e-08, -0.7071, 0.7071, -3.817e-08, -0.7071, 0.7071, -3.817e-08, -0.7071, -0.7071, -7.793e-08, -0.7071, 0.7071, -3.817e-08, -0.7071, 0.7071, 1.177e-07, 0.7071, 0.7071, 1.177e-07, 0.7071, 0.7071, -3.817e-08, -0.7071, 0.7071, 1.177e-07, 0.7071, -0.7071, 7.793e-08, 0.7071, -0.7071, 7.793e-08, 0.7071, 0.7071, 1.177e-07, 0.7071, -1.0, 0.0, 0.0, -1.0, 0.0, 0.0, -1.0, 0.0, 0.0, -1.0, 0.0, 0.0, 0.0, -1.0, -2.873e-07, 0.0, -1.0, -3.297e-07, 0.0, -1.0, -3.478e-07, 0.0, -1.0, -2.859e-07, 0.0, -0.4038, -0.9148, 0.0, -0.4038, -0.9148, 0.0, -0.4038, -0.9148, 0.0, -0.4038, -0.9148, 0.0, -1.0, -1.059e-08, 0.0, -1.0, 2.846e-07, 0.0, -1.0, 2.697e-07, 0.0, -1.0, -2.612e-08, 0.0, -1.0, -2.859e-07, 0.0, -1.0, -3.478e-07, 0.0, -1.0, 2.846e-07, 0.0, -1.0, -1.059e-08, 0.0, -1.0, -2.612e-08, 0.0, -1.0, 2.697e-07, 0.0, -1.0, -3.297e-07, 0.0, -1.0, -2.873e-07, 0.8497, -0.5273, 0.0, 0.8497, -0.5273, 0.0, 0.8497, -0.5273, 0.0, 0.8497, -0.5273, 0.0, -0.8497, -0.5273, 0.0, -0.8497, -0.5273, 0.0, -0.8497, -0.5273, 0.0, -0.8497, -0.5273, 0.0, 0.0, -0.4038, 0.9148, 0.0, -0.4038, 0.9148, 0.0, -0.4038, 0.9148, 0.0, -0.4038, 0.9148, 0.0, 0.0, 1.0, 0.0, 0.0, 1.0, 0.0, 0.0, 1.0, 0.0, 0.0, 1.0, -1.0, 0.0, 0.0, -1.0, 0.0, 0.0, -1.0, 0.0, 0.0, -1.0, 0.0, 0.0, 4.427e-08, 0.0, 1.0, 0.0, 0.0, 1.0, 0.0, 0.0, 1.0, 4.69e-08, 0.0, 1.0, 0.0, 0.0, 1.0, 0.0, 0.0, 1.0, 0.0, 0.0, 1.0, 0.0, 0.0, 1.0, 0.0, 0.0, 1.0, 0.0, 0.0, 1.0, 0.0, 0.0, 1.0, 0.0, 0.0, 1.0, 4.623e-08, 0.0, 1.0, 4.427e-08, 0.0, 1.0, 4.69e-08, 0.0, 1.0, 4.624e-08, 0.0, 1.0, 0.0, 0.0, 1.0, 4.623e-08, 0.0, 1.0, 4.624e-08, 0.0, 1.0, 0.0, 0.0, 1.0, 0.0, 0.0, 1.0, 0.0, 0.0, 1.0, 0.0, 0.0, 1.0, 0.0, 0.0, 1.0, 0.0, 0.0, 1.0, 0.0, 0.0, 1.0, 0.0, -1.0, 0.0, 0.0, -1.0, 0.0, 0.0, -1.0, 0.0, 0.0, -1.0, 0.0, 0.0, 1.0, 0.0, 0.0, 1.0, 0.0, 0.0, 1.0, 0.0, 0.0, 1.0, 0.0, 0.0, -1.0, 0.0, 0.0, -1.0, 0.0, 0.0, -1.0, 0.0, 0.0, -1.0, 0.0, 0.0, 1.0, 0.0, 0.0, 1.0, 0.0, 0.0, 1.0, 0.0, 0.0, 1.0, 0.0, 1.0, 0.0, 0.0, 1.0, 0.0, 0.0, 1.0, 0.0, 0.0, 1.0, 0.0, 0.0, -0.7071, -2.045e-07, 0.7071, -0.7071, -3.605e-07, -0.7071, -0.7071, -3.605e-07, -0.7071, -0.7071, -2.045e-07, 0.7071, -0.7071, -3.605e-07, -0.7071, 0.7071, 2.403e-07, -0.7071, 0.7071, 2.403e-07, -0.7071, -0.7071, -3.605e-07, -0.7071, 0.7071, 2.403e-07, -0.7071, 0.7071, 3.963e-07, 0.7071, 0.7071, 3.963e-07, 0.7071, 0.7071, 2.403e-07, -0.7071, 0.7071, 3.963e-07, 0.7071, -0.7071, -2.045e-07, 0.7071, -0.7071, -2.045e-07, 0.7071, 0.7071, 3.963e-07, 0.7071, -0.001932, 1.0, -7.528e-06, 0.0007146, 1.0, -0.0008793, 2.87e-06, 1.0, -6.797e-06, 2.87e-06, 1.0, 7.29e-06, -0.001932, 1.0, -7.528e-06, 2.87e-06, 1.0, 7.29e-06, -6.226e-06, 1.0, 6.984e-06, -7.287e-06, 1.0, 5.888e-06, 0.0006633, 1.0, 0.003114, -7.287e-06, 1.0, 5.888e-06, -6.226e-06, 1.0, 6.984e-06, -6.226e-06, 1.0, -6.526e-06, 0.0007146, 1.0, -0.0008793, 0.0006633, 1.0, 0.003114, -6.226e-06, 1.0, -6.526e-06, 2.87e-06, 1.0, -6.797e-06, -0.004313, 1.0, -2.375e-05, -0.003734, 1.0, -2.828e-05, -0.002923, 1.0, -2.946e-05, -0.001932, 1.0, -7.528e-06, 0.0007146, 1.0, -0.0008793, -0.001932, 1.0, -7.528e-06, -0.002923, 1.0, -2.946e-05, -0.002923, 1.0, 3.038e-05, -0.001049, 1.0, 0.000374, 0.0007146, 1.0, -0.0008793, -0.002923, 1.0, 3.038e-05, -0.003734, 1.0, 2.911e-05, 0.0, 1.0, 0.0, 0.0, 1.0, 0.0, 0.0, 1.0, 0.0, 0.0, 1.0, 0.0, 0.0, 1.0, 1.582e-07, 0.0, 1.0, 1.582e-07, 0.0, 1.0, 1.582e-07, 0.0, 1.0, 1.582e-07, 0.0, 1.0, 1.582e-07, 0.0, 1.0, 1.582e-07, 0.0, 1.0, 1.582e-07, 0.0, 1.0, 1.582e-07, 0.7071, -5.443e-05, 0.7071, -0.7071, -5.439e-05, 0.7071, -0.7071, -5.439e-05, 0.7071, 0.7071, -5.442e-05, 0.7071, 0.7071, 5.442e-05, -0.7071, 0.7071, -5.443e-05, 0.7071, 0.7071, -5.442e-05, 0.7071, 0.7071, 5.443e-05, -0.7071, -0.7071, 5.445e-05, -0.7071, 0.7071, 5.442e-05, -0.7071, 0.7071, 5.443e-05, -0.7071, -0.7071, 5.446e-05, -0.7071, -0.7071, -5.439e-05, 0.7071, -0.7071, 5.445e-05, -0.7071, -0.7071, 5.446e-05, -0.7071, -0.7071, -5.439e-05, 0.7071, 0.0006633, 1.0, 0.003114, 0.0007146, 1.0, -0.0008793, -0.005637, 1.0, 0.0007751, 0.007185, 1.0, 0.0007937, 0.007341, 1.0, 0.0008104, 0.007341, 1.0, 0.0008104, 0.0006633, 1.0, 0.003114, 0.007185, 1.0, 0.0007937, -0.0003124, 0.9999, 0.01074, -0.005894, 1.0, 0.0008101, -0.005637, 1.0, 0.0007751, 0.0007146, 1.0, -0.0008793, 0.0, 0.9998, 0.01788, 0.0, 0.9998, 0.01788, 0.0, 0.9998, 0.01788, 0.0, 0.9998, 0.01788, 0.0, -0.2087, -0.978, 0.0, -0.2087, -0.978, 0.0, -0.2087, -0.978, 0.0, -0.2087, -0.978, 0.1167, 0.0, -0.9932, 0.1167, 0.0, -0.9932, 0.1167, 0.0, -0.9932, 0.1167, 0.0, -0.9932, 0.0, 0.2087, -0.978, 0.0, 0.2087, -0.978, 0.0, 0.2087, -0.978, 0.0, 0.2087, -0.978, 0.0, 0.2087, -0.978, 0.0, 0.2087, -0.978, 0.0, 0.2087, -0.978, 0.0, 0.2087, -0.978, -0.1167, 0.0, -0.9932, -0.1167, 0.0, -0.9932, -0.1167, 0.0, -0.9932, -0.1167, 0.0, -0.9932, 0.0, -0.2087, -0.978, 0.0, -0.2087, -0.978, 0.0, -0.2087, -0.978, 0.0, -0.2087, -0.978, 0.002824, 1.0, 0.001314, -0.0003124, 0.9999, 0.01074, 0.0007146, 1.0, -0.0008793, 0.0028, 1.0, 0.000584, 0.0, 0.9999, 0.0134, 0.0, 0.9999, 0.0134, -0.0003124, 0.9999, 0.01074, 0.002824, 1.0, 0.001314, -0.01077, 0.9999, -0.0001055, -0.001049, 1.0, 0.000374, -0.01101, 0.9999, -1.49e-07, -0.01101, 0.9999, -1.49e-07])] * 3)])
me_cube_001 = bpy.data.meshes.new('Cube.001')
me_cube_001.from_pydata([(-0.6151, -0.5412, 0.3063), (-0.5867, -0.5127, -0.3061), (0.6151, -0.5412, 0.3063), (-0.1708, -0.5932, 0.2179), (-0.1708, -0.5932, 0.1498), (0.1708, -0.5932, 0.1498), (0.1708, -0.5932, 0.2179), (-0.1708, -0.5412, 0.2179), (-0.1708, -0.5412, 0.1498), (0.1708, -0.5412, 0.1498), (0.1708, -0.5412, 0.2179), (0.5867, -0.5121, -0.3062), (-0.6151, 0.5405, 0.3062), (-0.5867, 0.5121, -0.3062), (0.5867, 0.5121, -0.3062), (0.6151, 0.5405, 0.3062), (-0.6151, 0.5405, -0.3062), (0.6151, 0.5405, -0.3062), (0.6151, -0.5405, -0.3062), (-0.6151, -0.5412, -0.3061), (-0.5867, 0.5121, 0.3062), (0.5867, 0.5121, 0.3062), (0.5867, -0.5121, 0.3062), (-0.5867, -0.5127, 0.3063), (-0.5867, -0.5127, -0.2836), (0.5867, -0.5121, -0.2836), (-0.5867, 0.5121, -0.2836), (0.5867, 0.5121, -0.2836)], [(21, 26), (20, 27), (23, 26), (20, 24), (22, 24), (23, 25), (21, 25), (22, 27), (24, 27), (25, 26)], [(19, 18, 2, 0), (4, 5, 6, 3), (6, 5, 9, 10), (5, 4, 8, 9), (3, 6, 10, 7), (4, 3, 7, 8), (18, 2, 15, 17), (0, 19, 16, 12), (1, 11, 22, 23), (16, 12, 15, 17), (13, 14, 17, 16), (14, 11, 18, 17), (11, 1, 19, 18), (1, 13, 16, 19), (11, 1, 24, 25), (14, 13, 20, 21), (13, 1, 23, 20), (11, 14, 21, 22), (2, 22, 21, 15), (15, 12, 20, 21), (12, 20, 23, 0), (2, 22, 23, 0), (24, 26, 27, 25), (14, 11, 25, 27), (1, 13, 26, 24), (13, 14, 27, 26)])
me_cube_001.polygons.foreach_set('use_smooth', [True] * 26)
me_cube_001.polygons.foreach_set('material_index', [1, 0, 0, 0, 0, 0, 0, 0, 0, 0, 0, 0, 0, 0, 0, 0, 0, 0, 0, 0, 0, 1, 0, 0, 0, 0])
_k = set([(0, 2), (3, 4), (3, 6), (3, 7), (4, 5), (4, 8), (5, 6), (5, 9), (6, 10), (12, 15)])
me_cube_001.attributes.new('sharp_edge', 'BOOLEAN', 'EDGE').data.foreach_set('value', [ (min(e.vertices), max(e.vertices)) in _k for e in me_cube_001.edges])
me_cube_001.materials.append(mat_wood_001)
me_cube_001.materials.append(mat_wood_light_001)
me_cube_001.update()
me_cube_001.normals_split_custom_set([tuple(v) for v in zip(*[iter([-3.73e-06, -1.0, 7.963e-06, -3.575e-06, -1.0, 7.729e-06, -3.684e-06, -1.0, 7.986e-06, -3.585e-06, -1.0, 7.725e-06, 0.0, -1.0, 0.0, 0.0, -1.0, 0.0, 0.0, -1.0, 0.0, 0.0, -1.0, 0.0, 1.0, 0.0, 0.0, 1.0, 0.0, 0.0, 1.0, 0.0, 0.0, 1.0, 0.0, 0.0, 0.0, 0.0, -1.0, 0.0, 0.0, -1.0, 0.0, 0.0, -1.0, 0.0, 0.0, -1.0, 3.585e-07, -2.148e-06, 1.0, 3.585e-07, -2.148e-06, 1.0, 3.585e-07, -2.148e-06, 1.0, 3.585e-07, -2.148e-06, 1.0, -1.0, 0.0, 0.0, -1.0, 0.0, 0.0, -1.0, 0.0, 0.0, -1.0, 0.0, 0.0, -0.7072, 1.187e-05, 0.707, -0.4936, 8.623e-05, -0.8697, -0.4907, -8.386e-06, -0.8714, -0.7071, 1.187e-05, 0.7071, 0.4909, -1.753e-05, -0.8712, 0.7072, 3.701e-05, 0.707, 0.7071, 3.702e-05, 0.7071, 0.784, -0.2455, -0.5701, -0.7069, -0.7073, -5.867e-08, 0.7073, -0.7069, -5.864e-08, 0.2786, -0.7939, -0.5404, -0.2807, -0.7954, -0.5372, 0.0, 1.0, 1.582e-07, 0.0, 1.0, 1.582e-07, 0.0, 1.0, 1.582e-07, 0.0, 1.0, 1.582e-07, 1.405e-05, 5.235e-05, 1.0, 1.555e-05, 1.679e-05, 1.0, -0.7071, 1.187e-05, 0.7071, 0.7071, 3.702e-05, 0.7071, 1.555e-05, 1.679e-05, 1.0, 4.671e-05, 1.679e-05, 1.0, -0.7072, 1.187e-05, 0.707, -0.7071, 1.187e-05, 0.7071, 4.671e-05, 1.679e-05, 1.0, 4.521e-05, 5.235e-05, 1.0, 0.7072, 3.701e-05, 0.707, -0.7072, 1.187e-05, 0.707, 4.521e-05, 5.235e-05, 1.0, 1.405e-05, 5.235e-05, 1.0, 0.7071, 3.702e-05, 0.7071, 0.7072, 3.701e-05, 0.707, -0.7073, 0.7069, -1.465e-06, 0.7069, 0.7073, -4.631e-05, 0.5772, 0.5775, -0.5774, -0.5775, 0.5772, -0.5774, 0.7071, 0.7071, 5.866e-08, -0.7071, 0.7071, 5.866e-08, -0.2812, 0.7953, -0.537, 0.2818, 0.7952, -0.5368, -0.7071, 0.7071, 5.866e-08, -0.7069, -0.7073, -5.867e-08, -0.2807, -0.7954, -0.5372, -0.2812, 0.7953, -0.537, 0.7073, -0.7069, -5.864e-08, 0.7071, 0.7071, 5.866e-08, 0.2818, 0.7952, -0.5368, 0.2786, -0.7939, -0.5404, -0.4936, 8.623e-05, -0.8697, 0.2786, -0.7939, -0.5404, 0.2818, 0.7952, -0.5368, -0.4907, -8.386e-06, -0.8714, -0.7071, -0.0004468, 0.7071, -6.8e-07, -0.0006318, 1.0, -0.1705, -0.412, 0.8951, 0.1706, -0.412, 0.8951, 0.784, -0.2455, -0.5701, -0.2812, 0.7953, -0.537, -0.2807, -0.7954, -0.5372, 0.4909, -1.753e-05, -0.8712, -0.7072, 0.0005503, 0.707, 0.1725, 0.4123, 0.8946, -0.1705, 0.4133, 0.8945, 0.707, 0.001411, 0.7072, 0.5772, 0.5775, -0.5774, 0.5773, -0.5774, -0.5773, -0.5774, -0.5774, -0.5773, -0.5775, 0.5772, -0.5774, -0.7071, -0.7071, 4.63e-05, -0.7073, 0.7069, -1.465e-06, -0.5775, 0.5772, -0.5774, -0.5774, -0.5774, -0.5773, 0.7069, 0.7073, -4.631e-05, 0.7071, -0.7071, 1.465e-06, 0.5773, -0.5774, -0.5773, 0.5772, 0.5775, -0.5774, 0.7071, -0.7071, 1.465e-06, -0.7071, -0.7071, 4.63e-05, -0.5774, -0.5774, -0.5773, 0.5773, -0.5774, -0.5773])] * 3)])

# ---- objects
ob_drawer_body = bpy.data.objects.new('Drawer_body', me_cube_095)
ob_drawer_door_1_rigid = bpy.data.objects.new('Drawer_door_1-rigid', me_cube_001)
ob_drawer_door_1_rigid_001 = bpy.data.objects.new('Drawer_door_1-rigid.001', me_cube_001)
ob_drawer_door_1_rigid_002 = bpy.data.objects.new('Drawer_door_1-rigid.002', me_cube_001)
ob_drawer_door_1_rigid_003 = bpy.data.objects.new('Drawer_door_1-rigid.003', me_cube_001)
ob_drawer_door_1_colonly_001 = bpy.data.objects.new('Drawer_door_1-colonly.001', me_cube_001)
ob_drawer_door_1_colonly_002 = bpy.data.objects.new('Drawer_door_1-colonly.002', me_cube_001)
ob_drawer_door_1_colonly_003 = bpy.data.objects.new('Drawer_door_1-colonly.003', me_cube_001)
ob_drawer_door_1_colonly = bpy.data.objects.new('Drawer_door_1-colonly', me_cube_001)
ob_drawer_body_colonly = bpy.data.objects.new('Drawer_body-colonly', me_cube_095)

# ---- transforms, parenting, visibility, modifiers, constraints
ob_drawer_body.location = (0.0, 0.0, 0.0)
ob_drawer_body.rotation_euler = (-2.821e-07, 0.0, 0.0)
ob_drawer_body.color = (0.8, 0.8, 0.8, 1.0)
ob_drawer_door_1_rigid.parent = ob_drawer_body
ob_drawer_door_1_rigid.location = (0.7076, -0.6986, 1.665)
ob_drawer_door_1_rigid.rotation_euler = (-2.821e-07, 0.0, 0.0)
ob_drawer_door_1_rigid.color = (0.8, 0.8, 0.8, 1.0)
ob_drawer_door_1_rigid_001.parent = ob_drawer_body
ob_drawer_door_1_rigid_001.location = (0.7076, -0.6986, 0.9307)
ob_drawer_door_1_rigid_001.rotation_euler = (-2.821e-07, 0.0, 0.0)
ob_drawer_door_1_rigid_001.color = (0.8, 0.8, 0.8, 1.0)
ob_drawer_door_1_rigid_002.parent = ob_drawer_body
ob_drawer_door_1_rigid_002.location = (-0.7076, -0.6986, 0.9307)
ob_drawer_door_1_rigid_002.rotation_euler = (-2.821e-07, 0.0, 0.0)
ob_drawer_door_1_rigid_002.color = (0.8, 0.8, 0.8, 1.0)
ob_drawer_door_1_rigid_003.parent = ob_drawer_body
ob_drawer_door_1_rigid_003.location = (-0.7076, -0.6986, 1.665)
ob_drawer_door_1_rigid_003.rotation_euler = (-2.821e-07, 0.0, 0.0)
ob_drawer_door_1_rigid_003.color = (0.8, 0.8, 0.8, 1.0)
ob_drawer_door_1_colonly_001.parent = ob_drawer_door_1_rigid
ob_drawer_door_1_colonly_001.matrix_parent_inverse = Matrix(((1.0, -0.0, -0.0, -0.7076), (-0.0, 1.0, -2.821e-07, 0.6986), (-0.0, 2.821e-07, 1.0, -1.665), (-0.0, 0.0, -0.0, 1.0)))
ob_drawer_door_1_colonly_001.location = (0.7076, -0.6986, 1.665)
ob_drawer_door_1_colonly_001.rotation_euler = (-2.821e-07, 0.0, 0.0)
ob_drawer_door_1_colonly_001.color = (0.8, 0.8, 0.8, 1.0)
ob_drawer_door_1_colonly_002.parent = ob_drawer_door_1_rigid_001
ob_drawer_door_1_colonly_002.matrix_parent_inverse = Matrix(((1.0, -0.0, -0.0, -0.7076), (-0.0, 1.0, -2.821e-07, 0.6986), (-0.0, 2.821e-07, 1.0, -0.9307), (-0.0, 0.0, -0.0, 1.0)))
ob_drawer_door_1_colonly_002.location = (0.7076, -0.6986, 0.9307)
ob_drawer_door_1_colonly_002.rotation_euler = (-2.821e-07, 0.0, 0.0)
ob_drawer_door_1_colonly_002.color = (0.8, 0.8, 0.8, 1.0)
ob_drawer_door_1_colonly_003.parent = ob_drawer_door_1_rigid_002
ob_drawer_door_1_colonly_003.matrix_parent_inverse = Matrix(((1.0, -0.0, 0.0, 0.7076), (-0.0, 1.0, -2.821e-07, 0.6986), (-0.0, 2.821e-07, 1.0, -0.9307), (-0.0, 0.0, -0.0, 1.0)))
ob_drawer_door_1_colonly_003.location = (-0.7076, -0.6986, 0.9307)
ob_drawer_door_1_colonly_003.rotation_euler = (-2.821e-07, 0.0, 0.0)
ob_drawer_door_1_colonly_003.color = (0.8, 0.8, 0.8, 1.0)
ob_drawer_door_1_colonly.parent = ob_drawer_door_1_rigid_003
ob_drawer_door_1_colonly.matrix_parent_inverse = Matrix(((1.0, -0.0, 0.0, 0.7076), (-0.0, 1.0, -2.821e-07, 0.6986), (-0.0, 2.821e-07, 1.0, -1.665), (-0.0, 0.0, -0.0, 1.0)))
ob_drawer_door_1_colonly.location = (-0.7076, -0.6986, 1.665)
ob_drawer_door_1_colonly.rotation_euler = (-2.821e-07, 0.0, 0.0)
ob_drawer_door_1_colonly.color = (0.8, 0.8, 0.8, 1.0)
ob_drawer_body_colonly.parent = ob_drawer_body
ob_drawer_body_colonly.location = (0.0, 0.0, 0.0)
ob_drawer_body_colonly.rotation_euler = (-2.821e-07, 0.0, 0.0)
ob_drawer_body_colonly.color = (0.8, 0.8, 0.8, 1.0)

# ---- collection membership
col_collection.objects.link(ob_drawer_body)
col_collection.objects.link(ob_drawer_door_1_rigid)
col_collection.objects.link(ob_drawer_door_1_rigid_001)
col_collection.objects.link(ob_drawer_door_1_rigid_002)
col_collection.objects.link(ob_drawer_door_1_rigid_003)
col_collection.objects.link(ob_drawer_door_1_colonly_001)
col_collection.objects.link(ob_drawer_door_1_colonly_002)
col_collection.objects.link(ob_drawer_door_1_colonly_003)
col_collection.objects.link(ob_drawer_door_1_colonly)
col_collection.objects.link(ob_drawer_body_colonly)

# ---- scene / render settings (as saved in the file)
scene.frame_start = 1; scene.frame_end = 250; scene.frame_set(1)
scene.render.engine = 'BLENDER_EEVEE_NEXT'
scene.cycles.sampling_pattern = 'TABULATED_SOBOL'
scene.view_settings.view_transform = 'Filmic'
bpy.context.view_layer.update()

# ---- added for rendering (the .blend has no active camera and no usable light): camera, sun
cam_auto = bpy.data.cameras.new('AutoCamera')
cam_auto.lens = 50.0
cam_auto.sensor_width = 36.0
cam_auto.clip_end = 1000.0
ob_auto_camera = bpy.data.objects.new('AutoCamera', cam_auto)
scene.collection.objects.link(ob_auto_camera)
ob_auto_camera.location = (3.64648, -4.74008, 3.94502)
ob_auto_camera.rotation_euler = (1.09748, -7.21219e-08, 0.694738)
scene.camera = ob_auto_camera
light_auto_sun = bpy.data.lights.new('AutoSun', 'SUN')
light_auto_sun.energy = 3.0
light_auto_sun.angle = 0.0523599
ob_auto_sun = bpy.data.objects.new('AutoSun', light_auto_sun)
scene.collection.objects.link(ob_auto_sun)
ob_auto_sun.rotation_euler = (0.872665, 0.174533, 0.523599)
bpy.context.view_layer.update()
